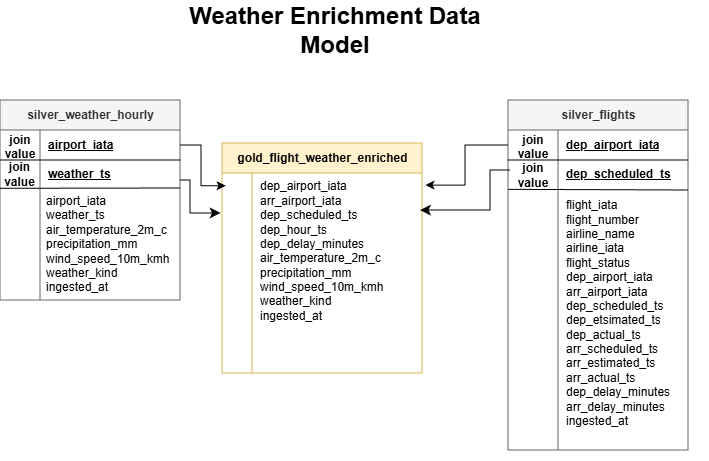

The diagram above was exported from draw.io. Its source (the exported page's mxGraphModel, read from the mxfile embedded in the PNG):
<mxGraphModel dx="984" dy="572" grid="1" gridSize="10" guides="1" tooltips="1" connect="1" arrows="1" fold="1" page="1" pageScale="1" pageWidth="850" pageHeight="1100" math="0" shadow="0">
  <root>
    <mxCell id="0" />
    <mxCell id="1" parent="0" />
    <mxCell id="jlfgcVTuhAsyLcWwJK33-85" parent="1" style="shape=table;startSize=30;container=1;collapsible=1;childLayout=tableLayout;fixedRows=1;rowLines=0;fontStyle=1;align=center;resizeLast=1;html=1;fillColor=#f5f5f5;strokeColor=#666666;fontColor=#333333;" value="silver_flights" vertex="1">
      <mxGeometry height="350" width="180" x="598" y="260" as="geometry" />
    </mxCell>
    <mxCell id="jlfgcVTuhAsyLcWwJK33-86" parent="jlfgcVTuhAsyLcWwJK33-85" style="shape=tableRow;horizontal=0;startSize=0;swimlaneHead=0;swimlaneBody=0;fillColor=none;collapsible=0;dropTarget=0;points=[[0,0.5],[1,0.5]];portConstraint=eastwest;top=0;left=0;right=0;bottom=1;" value="" vertex="1">
      <mxGeometry height="30" width="180" y="30" as="geometry" />
    </mxCell>
    <mxCell id="jlfgcVTuhAsyLcWwJK33-87" parent="jlfgcVTuhAsyLcWwJK33-86" style="shape=partialRectangle;connectable=0;fillColor=none;top=0;left=0;bottom=0;right=0;fontStyle=1;overflow=hidden;whiteSpace=wrap;html=1;" value="join value" vertex="1">
      <mxGeometry height="30" width="50" as="geometry">
        <mxRectangle height="30" width="50" as="alternateBounds" />
      </mxGeometry>
    </mxCell>
    <mxCell id="jlfgcVTuhAsyLcWwJK33-88" parent="jlfgcVTuhAsyLcWwJK33-86" style="shape=partialRectangle;connectable=0;fillColor=none;top=0;left=0;bottom=0;right=0;align=left;spacingLeft=6;fontStyle=5;overflow=hidden;whiteSpace=wrap;html=1;" value="dep_airport_iata" vertex="1">
      <mxGeometry height="30" width="130" x="50" as="geometry">
        <mxRectangle height="30" width="130" as="alternateBounds" />
      </mxGeometry>
    </mxCell>
    <mxCell id="jlfgcVTuhAsyLcWwJK33-89" parent="jlfgcVTuhAsyLcWwJK33-85" style="shape=tableRow;horizontal=0;startSize=0;swimlaneHead=0;swimlaneBody=0;fillColor=none;collapsible=0;dropTarget=0;points=[[0,0.5],[1,0.5]];portConstraint=eastwest;top=0;left=0;right=0;bottom=0;" value="" vertex="1">
      <mxGeometry height="290" width="180" y="60" as="geometry" />
    </mxCell>
    <mxCell id="jlfgcVTuhAsyLcWwJK33-90" parent="jlfgcVTuhAsyLcWwJK33-89" style="shape=partialRectangle;connectable=0;fillColor=none;top=0;left=0;bottom=0;right=0;editable=1;overflow=hidden;whiteSpace=wrap;html=1;" value="" vertex="1">
      <mxGeometry height="290" width="50" as="geometry">
        <mxRectangle height="290" width="50" as="alternateBounds" />
      </mxGeometry>
    </mxCell>
    <mxCell id="jlfgcVTuhAsyLcWwJK33-91" parent="jlfgcVTuhAsyLcWwJK33-89" style="shape=partialRectangle;connectable=0;fillColor=none;top=0;left=0;bottom=0;right=0;align=left;spacingLeft=6;overflow=hidden;whiteSpace=wrap;html=1;" value="&lt;div&gt;&lt;br&gt;&lt;/div&gt;" vertex="1">
      <mxGeometry height="290" width="130" x="50" as="geometry">
        <mxRectangle height="290" width="130" as="alternateBounds" />
      </mxGeometry>
    </mxCell>
    <mxCell id="jlfgcVTuhAsyLcWwJK33-124" edge="1" parent="jlfgcVTuhAsyLcWwJK33-85" style="endArrow=none;html=1;rounded=0;exitX=0.002;exitY=0.086;exitDx=0;exitDy=0;exitPerimeter=0;" value="">
      <mxGeometry height="50" relative="1" width="50" as="geometry">
        <mxPoint x="0.35999999999989996" y="89.3599999999999" as="sourcePoint" />
        <mxPoint x="180" y="90" as="targetPoint" />
      </mxGeometry>
    </mxCell>
    <mxCell id="jlfgcVTuhAsyLcWwJK33-98" parent="1" style="shape=partialRectangle;connectable=0;fillColor=none;top=0;left=0;bottom=0;right=0;align=left;spacingLeft=6;overflow=hidden;whiteSpace=wrap;html=1;" value="flight_iata&lt;div&gt;flight_number&lt;/div&gt;&lt;div&gt;airline_name&lt;/div&gt;&lt;div&gt;airline_iata&lt;/div&gt;&lt;div&gt;flight_status&lt;/div&gt;&lt;div&gt;dep_airport_iata&lt;/div&gt;&lt;div&gt;arr_airport_iata&lt;/div&gt;&lt;div&gt;dep_scheduled_ts&lt;/div&gt;&lt;div&gt;dep_etsimated_ts&lt;/div&gt;&lt;div&gt;dep_actual_ts&lt;/div&gt;&lt;div&gt;arr_scheduled_ts&lt;/div&gt;&lt;div&gt;arr_estimated_ts&lt;/div&gt;&lt;div&gt;arr_actual_ts&lt;/div&gt;&lt;div&gt;dep_delay_minutes&lt;/div&gt;&lt;div&gt;arr_delay_minutes&lt;/div&gt;&lt;div&gt;ingested_at&lt;/div&gt;&lt;div&gt;&lt;br&gt;&lt;/div&gt;" vertex="1">
      <mxGeometry height="280" width="150" x="648" y="340" as="geometry">
        <mxRectangle height="240" width="150" as="alternateBounds" />
      </mxGeometry>
    </mxCell>
    <mxCell id="jlfgcVTuhAsyLcWwJK33-99" parent="1" style="shape=table;startSize=30;container=1;collapsible=1;childLayout=tableLayout;fixedRows=1;rowLines=0;fontStyle=1;align=center;resizeLast=1;html=1;fillColor=#fff2cc;strokeColor=#d6b656;" value="gold_flight_weather_enriched" vertex="1">
      <mxGeometry height="230" width="200" x="312" y="303" as="geometry" />
    </mxCell>
    <mxCell id="jlfgcVTuhAsyLcWwJK33-103" parent="jlfgcVTuhAsyLcWwJK33-99" style="shape=tableRow;horizontal=0;startSize=0;swimlaneHead=0;swimlaneBody=0;fillColor=none;collapsible=0;dropTarget=0;points=[[0,0.5],[1,0.5]];portConstraint=eastwest;top=0;left=0;right=0;bottom=0;" value="" vertex="1">
      <mxGeometry height="170" width="200" y="30" as="geometry" />
    </mxCell>
    <mxCell id="jlfgcVTuhAsyLcWwJK33-104" parent="jlfgcVTuhAsyLcWwJK33-103" style="shape=partialRectangle;connectable=0;fillColor=none;top=0;left=0;bottom=0;right=0;editable=1;overflow=hidden;whiteSpace=wrap;html=1;" value="" vertex="1">
      <mxGeometry height="170" width="30" as="geometry">
        <mxRectangle height="170" width="30" as="alternateBounds" />
      </mxGeometry>
    </mxCell>
    <mxCell id="jlfgcVTuhAsyLcWwJK33-105" parent="jlfgcVTuhAsyLcWwJK33-103" style="shape=partialRectangle;connectable=0;fillColor=none;top=0;left=0;bottom=0;right=0;align=left;spacingLeft=6;overflow=hidden;whiteSpace=wrap;html=1;" value="dep_airport_iata&lt;div&gt;arr_airport_iata&lt;/div&gt;&lt;div&gt;dep_scheduled_ts&lt;/div&gt;&lt;div&gt;dep_hour_ts&lt;/div&gt;&lt;div&gt;dep_delay_minutes&lt;/div&gt;&lt;div&gt;air_temperature_2m_c&lt;/div&gt;&lt;div&gt;precipitation_mm&lt;/div&gt;&lt;div&gt;wind_speed_10m_kmh&lt;/div&gt;&lt;div&gt;weather_kind&lt;/div&gt;&lt;div&gt;ingested_at&lt;/div&gt;&lt;div&gt;&lt;br&gt;&lt;/div&gt;" vertex="1">
      <mxGeometry height="170" width="170" x="30" as="geometry">
        <mxRectangle height="170" width="170" as="alternateBounds" />
      </mxGeometry>
    </mxCell>
    <mxCell id="jlfgcVTuhAsyLcWwJK33-106" parent="jlfgcVTuhAsyLcWwJK33-99" style="shape=tableRow;horizontal=0;startSize=0;swimlaneHead=0;swimlaneBody=0;fillColor=none;collapsible=0;dropTarget=0;points=[[0,0.5],[1,0.5]];portConstraint=eastwest;top=0;left=0;right=0;bottom=0;" value="" vertex="1">
      <mxGeometry height="30" width="200" y="200" as="geometry" />
    </mxCell>
    <mxCell id="jlfgcVTuhAsyLcWwJK33-107" parent="jlfgcVTuhAsyLcWwJK33-106" style="shape=partialRectangle;connectable=0;fillColor=none;top=0;left=0;bottom=0;right=0;editable=1;overflow=hidden;whiteSpace=wrap;html=1;" value="" vertex="1">
      <mxGeometry height="30" width="30" as="geometry">
        <mxRectangle height="30" width="30" as="alternateBounds" />
      </mxGeometry>
    </mxCell>
    <mxCell id="jlfgcVTuhAsyLcWwJK33-108" parent="jlfgcVTuhAsyLcWwJK33-106" style="shape=partialRectangle;connectable=0;fillColor=none;top=0;left=0;bottom=0;right=0;align=left;spacingLeft=6;overflow=hidden;whiteSpace=wrap;html=1;" value="" vertex="1">
      <mxGeometry height="30" width="170" x="30" as="geometry">
        <mxRectangle height="30" width="170" as="alternateBounds" />
      </mxGeometry>
    </mxCell>
    <mxCell id="jlfgcVTuhAsyLcWwJK33-112" edge="1" parent="1" source="jlfgcVTuhAsyLcWwJK33-86" style="edgeStyle=orthogonalEdgeStyle;rounded=0;orthogonalLoop=1;jettySize=auto;html=1;exitX=0;exitY=0.5;exitDx=0;exitDy=0;entryX=1.018;entryY=0.071;entryDx=0;entryDy=0;entryPerimeter=0;" target="jlfgcVTuhAsyLcWwJK33-103">
      <mxGeometry relative="1" as="geometry" />
    </mxCell>
    <mxCell id="jlfgcVTuhAsyLcWwJK33-113" parent="1" style="shape=table;startSize=30;container=1;collapsible=1;childLayout=tableLayout;fixedRows=1;rowLines=0;fontStyle=1;align=center;resizeLast=1;html=1;fillColor=#f5f5f5;strokeColor=#666666;fontColor=#333333;" value="silver_weather_hourly" vertex="1">
      <mxGeometry height="200" width="180" x="90" y="260" as="geometry" />
    </mxCell>
    <mxCell id="jlfgcVTuhAsyLcWwJK33-114" parent="jlfgcVTuhAsyLcWwJK33-113" style="shape=tableRow;horizontal=0;startSize=0;swimlaneHead=0;swimlaneBody=0;fillColor=none;collapsible=0;dropTarget=0;points=[[0,0.5],[1,0.5]];portConstraint=eastwest;top=0;left=0;right=0;bottom=1;" value="" vertex="1">
      <mxGeometry height="30" width="180" y="30" as="geometry" />
    </mxCell>
    <mxCell id="jlfgcVTuhAsyLcWwJK33-115" parent="jlfgcVTuhAsyLcWwJK33-114" style="shape=partialRectangle;connectable=0;fillColor=none;top=0;left=0;bottom=0;right=0;fontStyle=1;overflow=hidden;whiteSpace=wrap;html=1;" value="join value" vertex="1">
      <mxGeometry height="30" width="40" as="geometry">
        <mxRectangle height="30" width="40" as="alternateBounds" />
      </mxGeometry>
    </mxCell>
    <mxCell id="jlfgcVTuhAsyLcWwJK33-116" parent="jlfgcVTuhAsyLcWwJK33-114" style="shape=partialRectangle;connectable=0;fillColor=none;top=0;left=0;bottom=0;right=0;align=left;spacingLeft=6;fontStyle=5;overflow=hidden;whiteSpace=wrap;html=1;" value="airport_iata" vertex="1">
      <mxGeometry height="30" width="140" x="40" as="geometry">
        <mxRectangle height="30" width="140" as="alternateBounds" />
      </mxGeometry>
    </mxCell>
    <mxCell id="jlfgcVTuhAsyLcWwJK33-117" parent="jlfgcVTuhAsyLcWwJK33-113" style="shape=tableRow;horizontal=0;startSize=0;swimlaneHead=0;swimlaneBody=0;fillColor=none;collapsible=0;dropTarget=0;points=[[0,0.5],[1,0.5]];portConstraint=eastwest;top=0;left=0;right=0;bottom=0;" value="" vertex="1">
      <mxGeometry height="140" width="180" y="60" as="geometry" />
    </mxCell>
    <mxCell id="jlfgcVTuhAsyLcWwJK33-118" parent="jlfgcVTuhAsyLcWwJK33-117" style="shape=partialRectangle;connectable=0;fillColor=none;top=0;left=0;bottom=0;right=0;editable=1;overflow=hidden;whiteSpace=wrap;html=1;" value="" vertex="1">
      <mxGeometry height="140" width="40" as="geometry">
        <mxRectangle height="140" width="40" as="alternateBounds" />
      </mxGeometry>
    </mxCell>
    <mxCell id="jlfgcVTuhAsyLcWwJK33-119" parent="jlfgcVTuhAsyLcWwJK33-117" style="shape=partialRectangle;connectable=0;fillColor=none;top=0;left=0;bottom=0;right=0;align=left;spacingLeft=6;overflow=hidden;whiteSpace=wrap;html=1;" value="" vertex="1">
      <mxGeometry height="140" width="140" x="40" as="geometry">
        <mxRectangle height="140" width="140" as="alternateBounds" />
      </mxGeometry>
    </mxCell>
    <mxCell id="jlfgcVTuhAsyLcWwJK33-129" edge="1" parent="jlfgcVTuhAsyLcWwJK33-113" source="jlfgcVTuhAsyLcWwJK33-117" style="endArrow=none;html=1;rounded=0;exitX=0;exitY=0.202;exitDx=0;exitDy=0;exitPerimeter=0;" value="">
      <mxGeometry height="50" relative="1" width="50" as="geometry">
        <mxPoint x="65" y="118" as="sourcePoint" />
        <mxPoint x="180" y="88" as="targetPoint" />
      </mxGeometry>
    </mxCell>
    <mxCell id="jlfgcVTuhAsyLcWwJK33-120" parent="1" style="shape=partialRectangle;connectable=0;fillColor=none;top=0;left=0;bottom=0;right=0;align=left;spacingLeft=6;overflow=hidden;whiteSpace=wrap;html=1;" value="airport_iata&lt;div&gt;&lt;span style=&quot;background-color: transparent; color: light-dark(rgb(0, 0, 0), rgb(255, 255, 255));&quot;&gt;weather_ts&amp;nbsp;&lt;/span&gt;&lt;/div&gt;&lt;div&gt;air_temperature_2m_c&lt;/div&gt;&lt;div&gt;precipitation_mm&lt;/div&gt;&lt;div&gt;wind_speed_10m_kmh&lt;/div&gt;&lt;div&gt;weather_kind&lt;/div&gt;&lt;div&gt;&lt;span style=&quot;background-color: transparent; color: light-dark(rgb(0, 0, 0), rgb(255, 255, 255));&quot;&gt;ingested_at&lt;/span&gt;&lt;/div&gt;&lt;div&gt;&lt;br&gt;&lt;/div&gt;" vertex="1">
      <mxGeometry height="250" width="150" x="128" y="286" as="geometry">
        <mxRectangle height="240" width="150" as="alternateBounds" />
      </mxGeometry>
    </mxCell>
    <mxCell id="jlfgcVTuhAsyLcWwJK33-121" edge="1" parent="1" source="jlfgcVTuhAsyLcWwJK33-114" style="edgeStyle=orthogonalEdgeStyle;rounded=0;orthogonalLoop=1;jettySize=auto;html=1;entryX=0.018;entryY=0.075;entryDx=0;entryDy=0;entryPerimeter=0;" target="jlfgcVTuhAsyLcWwJK33-103">
      <mxGeometry relative="1" as="geometry" />
    </mxCell>
    <mxCell id="jlfgcVTuhAsyLcWwJK33-122" parent="1" style="shape=partialRectangle;connectable=0;fillColor=none;top=0;left=0;bottom=0;right=0;align=left;spacingLeft=6;fontStyle=5;overflow=hidden;whiteSpace=wrap;html=1;" value="dep_scheduled_ts" vertex="1">
      <mxGeometry height="30" width="150" x="648" y="319" as="geometry">
        <mxRectangle height="30" width="150" as="alternateBounds" />
      </mxGeometry>
    </mxCell>
    <mxCell id="jlfgcVTuhAsyLcWwJK33-123" parent="1" style="shape=partialRectangle;connectable=0;fillColor=none;top=0;left=0;bottom=0;right=0;fontStyle=1;overflow=hidden;whiteSpace=wrap;html=1;" value="join value" vertex="1">
      <mxGeometry height="35" width="40" x="603" y="317" as="geometry">
        <mxRectangle height="30" width="30" as="alternateBounds" />
      </mxGeometry>
    </mxCell>
    <mxCell id="jlfgcVTuhAsyLcWwJK33-127" edge="1" parent="1" style="edgeStyle=elbowEdgeStyle;elbow=horizontal;endArrow=classic;html=1;curved=0;rounded=0;endSize=8;startSize=8;entryX=1.04;entryY=0.218;entryDx=0;entryDy=0;entryPerimeter=0;" value="">
      <mxGeometry height="50" relative="1" width="50" as="geometry">
        <Array as="points">
          <mxPoint x="580" y="390" />
          <mxPoint x="560" y="350" />
        </Array>
        <mxPoint x="600" y="330" as="sourcePoint" />
        <mxPoint x="510" y="370.05999999999995" as="targetPoint" />
      </mxGeometry>
    </mxCell>
    <mxCell id="jlfgcVTuhAsyLcWwJK33-128" parent="1" style="shape=partialRectangle;connectable=0;fillColor=none;top=0;left=0;bottom=0;right=0;align=left;spacingLeft=6;fontStyle=5;overflow=hidden;whiteSpace=wrap;html=1;" value="weather_ts" vertex="1">
      <mxGeometry height="33" width="150" x="130" y="317" as="geometry">
        <mxRectangle height="30" width="150" as="alternateBounds" />
      </mxGeometry>
    </mxCell>
    <mxCell id="jlfgcVTuhAsyLcWwJK33-131" edge="1" parent="1" style="edgeStyle=elbowEdgeStyle;elbow=horizontal;endArrow=classic;html=1;curved=0;rounded=0;endSize=8;startSize=8;entryX=-0.007;entryY=0.235;entryDx=0;entryDy=0;entryPerimeter=0;" target="jlfgcVTuhAsyLcWwJK33-103" value="">
      <mxGeometry height="50" relative="1" width="50" as="geometry">
        <Array as="points">
          <mxPoint x="280" y="370" />
        </Array>
        <mxPoint x="270" y="340" as="sourcePoint" />
        <mxPoint x="320" y="290" as="targetPoint" />
      </mxGeometry>
    </mxCell>
    <mxCell id="jlfgcVTuhAsyLcWwJK33-132" parent="1" style="rounded=0;whiteSpace=wrap;html=1;fillColor=none;strokeColor=none;" value="&lt;b&gt;&lt;font style=&quot;font-size: 24px;&quot;&gt;Weather Enrichment Data Model&lt;/font&gt;&lt;/b&gt;" vertex="1">
      <mxGeometry height="60" width="350" x="250" y="160" as="geometry" />
    </mxCell>
    <mxCell id="jlfgcVTuhAsyLcWwJK33-136" parent="1" style="shape=partialRectangle;connectable=0;fillColor=none;top=0;left=0;bottom=0;right=0;fontStyle=1;overflow=hidden;whiteSpace=wrap;html=1;" value="join value" vertex="1">
      <mxGeometry height="35" width="37" x="91" y="316" as="geometry">
        <mxRectangle height="30" width="30" as="alternateBounds" />
      </mxGeometry>
    </mxCell>
  </root>
</mxGraphModel>